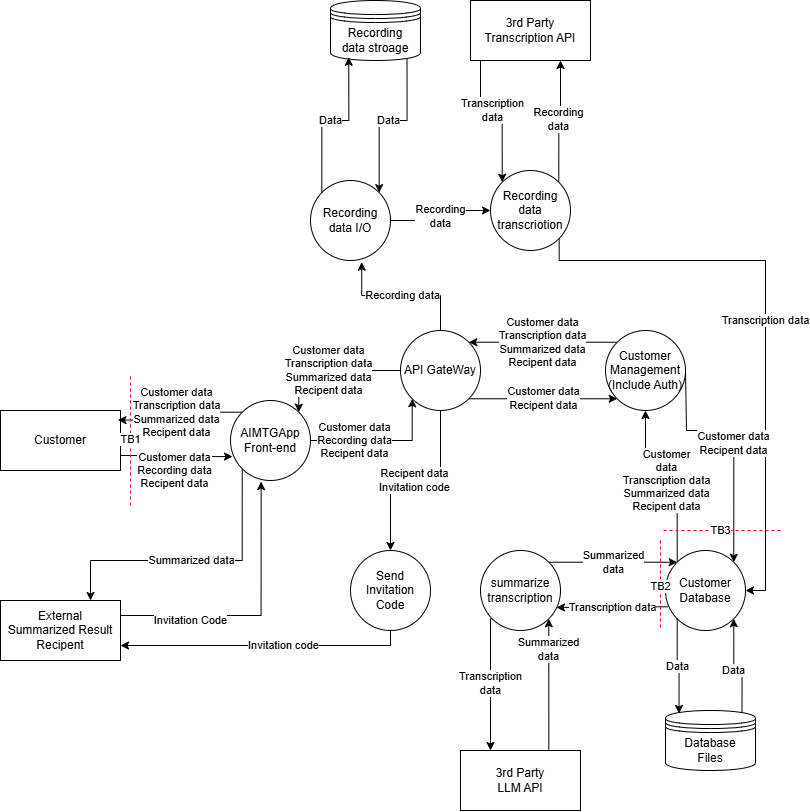

The diagram above was exported from draw.io. Its source (the exported page's mxGraphModel, read from the mxfile embedded in the PNG):
<mxGraphModel dx="1304" dy="854" grid="1" gridSize="10" guides="1" tooltips="1" connect="1" arrows="1" fold="1" page="1" pageScale="1" pageWidth="850" pageHeight="1100" math="0" shadow="0">
  <root>
    <mxCell id="0" />
    <mxCell id="1" parent="0" />
    <mxCell id="Okjl_yhnIC2lDpPyXPDZ-1" parent="1" style="rounded=0;whiteSpace=wrap;html=1;" value="Customer" vertex="1">
      <mxGeometry height="60" width="120" x="20" y="480" as="geometry" />
    </mxCell>
    <mxCell id="Okjl_yhnIC2lDpPyXPDZ-21" edge="1" parent="1" source="Okjl_yhnIC2lDpPyXPDZ-2" style="edgeStyle=orthogonalEdgeStyle;rounded=0;orthogonalLoop=1;jettySize=auto;html=1;exitX=0.75;exitY=0;exitDx=0;exitDy=0;entryX=1;entryY=1;entryDx=0;entryDy=0;" target="Okjl_yhnIC2lDpPyXPDZ-14" value="Summarized&lt;br&gt;data">
      <mxGeometry relative="1" x="0.5246" as="geometry">
        <mxPoint as="offset" />
        <Array as="points">
          <mxPoint x="568" y="820" />
        </Array>
      </mxGeometry>
    </mxCell>
    <mxCell id="Okjl_yhnIC2lDpPyXPDZ-2" parent="1" style="rounded=0;whiteSpace=wrap;html=1;" value="&lt;div&gt;3rd Party&lt;/div&gt;LLM API" vertex="1">
      <mxGeometry height="60" width="120" x="480" y="820" as="geometry" />
    </mxCell>
    <mxCell id="Okjl_yhnIC2lDpPyXPDZ-27" edge="1" parent="1" source="Okjl_yhnIC2lDpPyXPDZ-3" style="edgeStyle=orthogonalEdgeStyle;rounded=0;orthogonalLoop=1;jettySize=auto;html=1;exitX=0.25;exitY=1;exitDx=0;exitDy=0;entryX=0;entryY=0;entryDx=0;entryDy=0;" target="Okjl_yhnIC2lDpPyXPDZ-11" value="Transcription&lt;br&gt;data">
      <mxGeometry relative="1" as="geometry">
        <Array as="points">
          <mxPoint x="500" y="130" />
          <mxPoint x="500" y="180" />
          <mxPoint x="522" y="180" />
        </Array>
      </mxGeometry>
    </mxCell>
    <mxCell id="Okjl_yhnIC2lDpPyXPDZ-3" parent="1" style="rounded=0;whiteSpace=wrap;html=1;" value="3rd Party&lt;br&gt;Transcription API" vertex="1">
      <mxGeometry height="60" width="120" x="490" y="70" as="geometry" />
    </mxCell>
    <mxCell id="Okjl_yhnIC2lDpPyXPDZ-39" edge="1" parent="1" source="Okjl_yhnIC2lDpPyXPDZ-4" style="edgeStyle=orthogonalEdgeStyle;rounded=0;orthogonalLoop=1;jettySize=auto;html=1;exitX=1;exitY=0.5;exitDx=0;exitDy=0;entryX=0;entryY=1;entryDx=0;entryDy=0;" target="Okjl_yhnIC2lDpPyXPDZ-8" value="Customer data&lt;br&gt;Recording data&lt;br&gt;Recipent data">
      <mxGeometry relative="1" x="-0.3725" as="geometry">
        <mxPoint as="offset" />
        <Array as="points">
          <mxPoint x="432" y="510" />
        </Array>
      </mxGeometry>
    </mxCell>
    <mxCell id="W02d-s6d9yotPFArWz6A-10" edge="1" parent="1" source="Okjl_yhnIC2lDpPyXPDZ-4" style="edgeStyle=orthogonalEdgeStyle;rounded=0;orthogonalLoop=1;jettySize=auto;html=1;exitX=0;exitY=1;exitDx=0;exitDy=0;entryX=0.75;entryY=0;entryDx=0;entryDy=0;" target="W02d-s6d9yotPFArWz6A-1" value="&lt;span style=&quot;color: rgb(0, 0, 0); font-family: Helvetica; font-size: 11px; font-style: normal; font-variant-ligatures: normal; font-variant-caps: normal; font-weight: 400; letter-spacing: normal; orphans: 2; text-align: center; text-indent: 0px; text-transform: none; widows: 2; word-spacing: 0px; -webkit-text-stroke-width: 0px; white-space: nowrap; background-color: rgb(255, 255, 255); text-decoration-thickness: initial; text-decoration-style: initial; text-decoration-color: initial; float: none; display: inline !important;&quot;&gt;Summarized data&lt;/span&gt;">
      <mxGeometry relative="1" as="geometry">
        <Array as="points">
          <mxPoint x="262" y="630" />
          <mxPoint x="110" y="630" />
        </Array>
      </mxGeometry>
    </mxCell>
    <mxCell id="Okjl_yhnIC2lDpPyXPDZ-4" parent="1" style="ellipse;whiteSpace=wrap;html=1;aspect=fixed;" value="AIMTGApp&lt;br&gt;Front-end" vertex="1">
      <mxGeometry height="80" width="80" x="250" y="470" as="geometry" />
    </mxCell>
    <mxCell id="Okjl_yhnIC2lDpPyXPDZ-5" edge="1" parent="1" source="Okjl_yhnIC2lDpPyXPDZ-4" style="edgeStyle=orthogonalEdgeStyle;rounded=0;orthogonalLoop=1;jettySize=auto;html=1;exitX=0.5;exitY=1;exitDx=0;exitDy=0;" target="Okjl_yhnIC2lDpPyXPDZ-4">
      <mxGeometry relative="1" as="geometry" />
    </mxCell>
    <mxCell id="Okjl_yhnIC2lDpPyXPDZ-23" edge="1" parent="1" source="Okjl_yhnIC2lDpPyXPDZ-6" style="edgeStyle=orthogonalEdgeStyle;rounded=0;orthogonalLoop=1;jettySize=auto;html=1;exitX=0.85;exitY=0.95;exitDx=0;exitDy=0;exitPerimeter=0;entryX=1;entryY=0;entryDx=0;entryDy=0;" target="Okjl_yhnIC2lDpPyXPDZ-12" value="Data">
      <mxGeometry relative="1" as="geometry" />
    </mxCell>
    <mxCell id="Okjl_yhnIC2lDpPyXPDZ-6" parent="1" style="shape=datastore;whiteSpace=wrap;html=1;" value="Recording&lt;br&gt;data stroage" vertex="1">
      <mxGeometry height="60" width="90" x="350" y="70" as="geometry" />
    </mxCell>
    <mxCell id="Okjl_yhnIC2lDpPyXPDZ-34" edge="1" parent="1" source="Okjl_yhnIC2lDpPyXPDZ-8" style="edgeStyle=orthogonalEdgeStyle;rounded=0;orthogonalLoop=1;jettySize=auto;html=1;exitX=1;exitY=1;exitDx=0;exitDy=0;entryX=0;entryY=1;entryDx=0;entryDy=0;" target="Okjl_yhnIC2lDpPyXPDZ-28" value="Customer data&lt;br&gt;Recipent data">
      <mxGeometry relative="1" as="geometry" />
    </mxCell>
    <mxCell id="Okjl_yhnIC2lDpPyXPDZ-38" edge="1" parent="1" source="Okjl_yhnIC2lDpPyXPDZ-8" style="edgeStyle=orthogonalEdgeStyle;rounded=0;orthogonalLoop=1;jettySize=auto;html=1;exitX=0;exitY=0.5;exitDx=0;exitDy=0;entryX=1;entryY=0;entryDx=0;entryDy=0;" target="Okjl_yhnIC2lDpPyXPDZ-4" value="Customer data&lt;br&gt;Transcription data&lt;br&gt;Summarized data&lt;br&gt;Recipent data">
      <mxGeometry relative="1" as="geometry">
        <Array as="points">
          <mxPoint x="318" y="440" />
        </Array>
      </mxGeometry>
    </mxCell>
    <mxCell id="W02d-s6d9yotPFArWz6A-8" edge="1" parent="1" source="Okjl_yhnIC2lDpPyXPDZ-8" style="edgeStyle=orthogonalEdgeStyle;rounded=0;orthogonalLoop=1;jettySize=auto;html=1;entryX=0.5;entryY=0;entryDx=0;entryDy=0;" target="W02d-s6d9yotPFArWz6A-3" value="Recipent data&lt;br&gt;Invitation code">
      <mxGeometry relative="1" as="geometry">
        <mxPoint x="460" y="570" as="targetPoint" />
      </mxGeometry>
    </mxCell>
    <mxCell id="Okjl_yhnIC2lDpPyXPDZ-8" parent="1" style="ellipse;whiteSpace=wrap;html=1;aspect=fixed;" value="API GateWay" vertex="1">
      <mxGeometry height="80" width="80" x="420" y="400" as="geometry" />
    </mxCell>
    <mxCell id="Okjl_yhnIC2lDpPyXPDZ-30" edge="1" parent="1" source="Okjl_yhnIC2lDpPyXPDZ-9" style="edgeStyle=orthogonalEdgeStyle;rounded=0;orthogonalLoop=1;jettySize=auto;html=1;exitX=0;exitY=0;exitDx=0;exitDy=0;entryX=0.5;entryY=1;entryDx=0;entryDy=0;" target="Okjl_yhnIC2lDpPyXPDZ-28" value="Customer&lt;br&gt;data&lt;br&gt;Transcription data&lt;br&gt;Summarized data&lt;br&gt;Recipent data">
      <mxGeometry relative="1" as="geometry" />
    </mxCell>
    <mxCell id="Okjl_yhnIC2lDpPyXPDZ-37" edge="1" parent="1" source="Okjl_yhnIC2lDpPyXPDZ-9" style="edgeStyle=orthogonalEdgeStyle;rounded=0;orthogonalLoop=1;jettySize=auto;html=1;exitX=0.029;exitY=0.704;exitDx=0;exitDy=0;entryX=0.95;entryY=0.713;entryDx=0;entryDy=0;exitPerimeter=0;entryPerimeter=0;" target="Okjl_yhnIC2lDpPyXPDZ-14" value="Transcription data">
      <mxGeometry relative="1" as="geometry">
        <Array as="points" />
      </mxGeometry>
    </mxCell>
    <mxCell id="Okjl_yhnIC2lDpPyXPDZ-9" parent="1" style="ellipse;whiteSpace=wrap;html=1;aspect=fixed;" value="Customer&lt;br&gt;Database" vertex="1">
      <mxGeometry height="80" width="80" x="685" y="620" as="geometry" />
    </mxCell>
    <mxCell id="Okjl_yhnIC2lDpPyXPDZ-18" edge="1" parent="1" source="Okjl_yhnIC2lDpPyXPDZ-10" style="edgeStyle=orthogonalEdgeStyle;rounded=0;orthogonalLoop=1;jettySize=auto;html=1;exitX=0.85;exitY=0.05;exitDx=0;exitDy=0;exitPerimeter=0;entryX=1;entryY=1;entryDx=0;entryDy=0;" target="Okjl_yhnIC2lDpPyXPDZ-9" value="Data">
      <mxGeometry relative="1" as="geometry" />
    </mxCell>
    <mxCell id="Okjl_yhnIC2lDpPyXPDZ-10" parent="1" style="shape=datastore;whiteSpace=wrap;html=1;" value="Database&lt;br&gt;Files" vertex="1">
      <mxGeometry height="60" width="90" x="685" y="780" as="geometry" />
    </mxCell>
    <mxCell id="Okjl_yhnIC2lDpPyXPDZ-26" edge="1" parent="1" source="Okjl_yhnIC2lDpPyXPDZ-11" style="edgeStyle=orthogonalEdgeStyle;rounded=0;orthogonalLoop=1;jettySize=auto;html=1;exitX=1;exitY=0;exitDx=0;exitDy=0;entryX=0.75;entryY=1;entryDx=0;entryDy=0;" target="Okjl_yhnIC2lDpPyXPDZ-3" value="Recording&lt;br&gt;data">
      <mxGeometry relative="1" as="geometry" />
    </mxCell>
    <mxCell id="Okjl_yhnIC2lDpPyXPDZ-32" edge="1" parent="1" source="Okjl_yhnIC2lDpPyXPDZ-11" style="edgeStyle=orthogonalEdgeStyle;rounded=0;orthogonalLoop=1;jettySize=auto;html=1;exitX=1;exitY=1;exitDx=0;exitDy=0;entryX=1;entryY=0.5;entryDx=0;entryDy=0;" target="Okjl_yhnIC2lDpPyXPDZ-9" value="Transcription data">
      <mxGeometry relative="1" as="geometry">
        <Array as="points">
          <mxPoint x="578" y="330" />
          <mxPoint x="785" y="330" />
          <mxPoint x="785" y="660" />
        </Array>
      </mxGeometry>
    </mxCell>
    <mxCell id="Okjl_yhnIC2lDpPyXPDZ-11" parent="1" style="ellipse;whiteSpace=wrap;html=1;aspect=fixed;" value="&lt;div&gt;Recording data transcriotion&lt;/div&gt;" vertex="1">
      <mxGeometry height="80" width="80" x="510" y="240" as="geometry" />
    </mxCell>
    <mxCell id="Okjl_yhnIC2lDpPyXPDZ-12" parent="1" style="ellipse;whiteSpace=wrap;html=1;aspect=fixed;" value="&lt;div&gt;Recording data I/O&lt;/div&gt;" vertex="1">
      <mxGeometry height="80" width="80" x="330" y="250" as="geometry" />
    </mxCell>
    <mxCell id="Okjl_yhnIC2lDpPyXPDZ-20" edge="1" parent="1" source="Okjl_yhnIC2lDpPyXPDZ-14" style="edgeStyle=orthogonalEdgeStyle;rounded=0;orthogonalLoop=1;jettySize=auto;html=1;exitX=0;exitY=1;exitDx=0;exitDy=0;entryX=0.25;entryY=0;entryDx=0;entryDy=0;" target="Okjl_yhnIC2lDpPyXPDZ-2" value="Transcription&lt;br&gt;data">
      <mxGeometry relative="1" as="geometry">
        <Array as="points">
          <mxPoint x="510" y="688" />
        </Array>
      </mxGeometry>
    </mxCell>
    <mxCell id="Okjl_yhnIC2lDpPyXPDZ-22" edge="1" parent="1" source="Okjl_yhnIC2lDpPyXPDZ-14" style="edgeStyle=orthogonalEdgeStyle;rounded=0;orthogonalLoop=1;jettySize=auto;html=1;exitX=1;exitY=0;exitDx=0;exitDy=0;entryX=0;entryY=0;entryDx=0;entryDy=0;" target="Okjl_yhnIC2lDpPyXPDZ-9" value="Summarized&lt;br&gt;data">
      <mxGeometry relative="1" as="geometry" />
    </mxCell>
    <mxCell id="Okjl_yhnIC2lDpPyXPDZ-14" parent="1" style="ellipse;whiteSpace=wrap;html=1;aspect=fixed;" value="summarize transcription" vertex="1">
      <mxGeometry height="80" width="80" x="500" y="620" as="geometry" />
    </mxCell>
    <mxCell id="Okjl_yhnIC2lDpPyXPDZ-19" edge="1" parent="1" source="Okjl_yhnIC2lDpPyXPDZ-9" style="edgeStyle=orthogonalEdgeStyle;rounded=0;orthogonalLoop=1;jettySize=auto;html=1;exitX=0;exitY=1;exitDx=0;exitDy=0;entryX=0.15;entryY=0.05;entryDx=0;entryDy=0;entryPerimeter=0;" target="Okjl_yhnIC2lDpPyXPDZ-10" value="Data">
      <mxGeometry relative="1" as="geometry" />
    </mxCell>
    <mxCell id="Okjl_yhnIC2lDpPyXPDZ-24" edge="1" parent="1" source="Okjl_yhnIC2lDpPyXPDZ-12" style="edgeStyle=orthogonalEdgeStyle;rounded=0;orthogonalLoop=1;jettySize=auto;html=1;exitX=0;exitY=0;exitDx=0;exitDy=0;entryX=0.203;entryY=0.947;entryDx=0;entryDy=0;entryPerimeter=0;" target="Okjl_yhnIC2lDpPyXPDZ-6" value="Data">
      <mxGeometry relative="1" as="geometry" />
    </mxCell>
    <mxCell id="Okjl_yhnIC2lDpPyXPDZ-25" edge="1" parent="1" source="Okjl_yhnIC2lDpPyXPDZ-12" style="edgeStyle=orthogonalEdgeStyle;rounded=0;orthogonalLoop=1;jettySize=auto;html=1;exitX=1;exitY=0.5;exitDx=0;exitDy=0;entryX=0;entryY=0.5;entryDx=0;entryDy=0;" target="Okjl_yhnIC2lDpPyXPDZ-11" value="Recording&lt;br&gt;data">
      <mxGeometry relative="1" as="geometry" />
    </mxCell>
    <mxCell id="Okjl_yhnIC2lDpPyXPDZ-35" edge="1" parent="1" source="Okjl_yhnIC2lDpPyXPDZ-28" style="edgeStyle=orthogonalEdgeStyle;rounded=0;orthogonalLoop=1;jettySize=auto;html=1;exitX=0;exitY=0;exitDx=0;exitDy=0;entryX=1;entryY=0;entryDx=0;entryDy=0;" target="Okjl_yhnIC2lDpPyXPDZ-8" value="Customer data&lt;br&gt;Transcription data&lt;br&gt;Summarized data&lt;br&gt;Recipent data">
      <mxGeometry relative="1" as="geometry" />
    </mxCell>
    <mxCell id="Okjl_yhnIC2lDpPyXPDZ-28" parent="1" style="ellipse;whiteSpace=wrap;html=1;aspect=fixed;" value="Customer&lt;br&gt;Management&lt;br&gt;(Include Auth)" vertex="1">
      <mxGeometry height="80" width="80" x="625" y="400" as="geometry" />
    </mxCell>
    <mxCell id="Okjl_yhnIC2lDpPyXPDZ-29" edge="1" parent="1" style="edgeStyle=orthogonalEdgeStyle;rounded=0;orthogonalLoop=1;jettySize=auto;html=1;exitX=1;exitY=1;exitDx=0;exitDy=0;entryX=1;entryY=0;entryDx=0;entryDy=0;" target="Okjl_yhnIC2lDpPyXPDZ-9" value="Customer data&lt;br&gt;Recipent data">
      <mxGeometry relative="1" as="geometry">
        <Array as="points">
          <mxPoint x="706" y="440" />
          <mxPoint x="706" y="500" />
          <mxPoint x="753" y="500" />
        </Array>
        <mxPoint x="705.0042712474622" y="440.00427124746193" as="sourcePoint" />
        <mxPoint x="752.24" y="598.52" as="targetPoint" />
      </mxGeometry>
    </mxCell>
    <mxCell id="Okjl_yhnIC2lDpPyXPDZ-33" edge="1" parent="1" source="Okjl_yhnIC2lDpPyXPDZ-8" style="edgeStyle=orthogonalEdgeStyle;rounded=0;orthogonalLoop=1;jettySize=auto;html=1;exitX=0.5;exitY=0;exitDx=0;exitDy=0;entryX=0.64;entryY=1.021;entryDx=0;entryDy=0;entryPerimeter=0;" target="Okjl_yhnIC2lDpPyXPDZ-12" value="Recording data">
      <mxGeometry relative="1" as="geometry" />
    </mxCell>
    <mxCell id="Okjl_yhnIC2lDpPyXPDZ-40" edge="1" parent="1" source="Okjl_yhnIC2lDpPyXPDZ-1" style="edgeStyle=orthogonalEdgeStyle;rounded=0;orthogonalLoop=1;jettySize=auto;html=1;exitX=1;exitY=0.75;exitDx=0;exitDy=0;entryX=0.025;entryY=0.701;entryDx=0;entryDy=0;entryPerimeter=0;" target="Okjl_yhnIC2lDpPyXPDZ-4" value="&lt;span style=&quot;color: rgb(0, 0, 0); font-family: Helvetica; font-size: 11px; font-style: normal; font-variant-ligatures: normal; font-variant-caps: normal; font-weight: 400; letter-spacing: normal; orphans: 2; text-align: center; text-indent: 0px; text-transform: none; widows: 2; word-spacing: 0px; -webkit-text-stroke-width: 0px; white-space: nowrap; background-color: rgb(255, 255, 255); text-decoration-thickness: initial; text-decoration-style: initial; text-decoration-color: initial; float: none; display: inline !important;&quot;&gt;Customer data&lt;/span&gt;&lt;br style=&quot;forced-color-adjust: none; color: rgb(0, 0, 0); font-family: Helvetica; font-size: 11px; font-style: normal; font-variant-ligatures: normal; font-variant-caps: normal; font-weight: 400; letter-spacing: normal; orphans: 2; text-align: center; text-indent: 0px; text-transform: none; widows: 2; word-spacing: 0px; -webkit-text-stroke-width: 0px; white-space: nowrap; text-decoration-thickness: initial; text-decoration-style: initial; text-decoration-color: initial;&quot;&gt;&lt;span style=&quot;color: rgb(0, 0, 0); font-family: Helvetica; font-size: 11px; font-style: normal; font-variant-ligatures: normal; font-variant-caps: normal; font-weight: 400; letter-spacing: normal; orphans: 2; text-align: center; text-indent: 0px; text-transform: none; widows: 2; word-spacing: 0px; -webkit-text-stroke-width: 0px; white-space: nowrap; background-color: rgb(255, 255, 255); text-decoration-thickness: initial; text-decoration-style: initial; text-decoration-color: initial; float: none; display: inline !important;&quot;&gt;Recording data&lt;br&gt;Recipent data&lt;/span&gt;">
      <mxGeometry relative="1" x="-0.008" y="-14" as="geometry">
        <mxPoint as="offset" />
      </mxGeometry>
    </mxCell>
    <mxCell id="Okjl_yhnIC2lDpPyXPDZ-41" edge="1" parent="1" source="Okjl_yhnIC2lDpPyXPDZ-4" style="edgeStyle=orthogonalEdgeStyle;rounded=0;orthogonalLoop=1;jettySize=auto;html=1;exitX=0;exitY=0;exitDx=0;exitDy=0;entryX=0.979;entryY=0.16;entryDx=0;entryDy=0;entryPerimeter=0;" target="Okjl_yhnIC2lDpPyXPDZ-1" value="&lt;span style=&quot;color: rgb(0, 0, 0); font-family: Helvetica; font-size: 11px; font-style: normal; font-variant-ligatures: normal; font-variant-caps: normal; font-weight: 400; letter-spacing: normal; orphans: 2; text-align: center; text-indent: 0px; text-transform: none; widows: 2; word-spacing: 0px; -webkit-text-stroke-width: 0px; white-space: nowrap; background-color: rgb(255, 255, 255); text-decoration-thickness: initial; text-decoration-style: initial; text-decoration-color: initial; float: none; display: inline !important;&quot;&gt;Customer data&lt;/span&gt;&lt;br style=&quot;forced-color-adjust: none; color: rgb(0, 0, 0); font-family: Helvetica; font-size: 11px; font-style: normal; font-variant-ligatures: normal; font-variant-caps: normal; font-weight: 400; letter-spacing: normal; orphans: 2; text-align: center; text-indent: 0px; text-transform: none; widows: 2; word-spacing: 0px; -webkit-text-stroke-width: 0px; white-space: nowrap; text-decoration-thickness: initial; text-decoration-style: initial; text-decoration-color: initial;&quot;&gt;&lt;span style=&quot;color: rgb(0, 0, 0); font-family: Helvetica; font-size: 11px; font-style: normal; font-variant-ligatures: normal; font-variant-caps: normal; font-weight: 400; letter-spacing: normal; orphans: 2; text-align: center; text-indent: 0px; text-transform: none; widows: 2; word-spacing: 0px; -webkit-text-stroke-width: 0px; white-space: nowrap; background-color: rgb(255, 255, 255); text-decoration-thickness: initial; text-decoration-style: initial; text-decoration-color: initial; float: none; display: inline !important;&quot;&gt;Transcription data&lt;/span&gt;&lt;br style=&quot;forced-color-adjust: none; color: rgb(0, 0, 0); font-family: Helvetica; font-size: 11px; font-style: normal; font-variant-ligatures: normal; font-variant-caps: normal; font-weight: 400; letter-spacing: normal; orphans: 2; text-align: center; text-indent: 0px; text-transform: none; widows: 2; word-spacing: 0px; -webkit-text-stroke-width: 0px; white-space: nowrap; text-decoration-thickness: initial; text-decoration-style: initial; text-decoration-color: initial;&quot;&gt;&lt;span style=&quot;color: rgb(0, 0, 0); font-family: Helvetica; font-size: 11px; font-style: normal; font-variant-ligatures: normal; font-variant-caps: normal; font-weight: 400; letter-spacing: normal; orphans: 2; text-align: center; text-indent: 0px; text-transform: none; widows: 2; word-spacing: 0px; -webkit-text-stroke-width: 0px; white-space: nowrap; background-color: rgb(255, 255, 255); text-decoration-thickness: initial; text-decoration-style: initial; text-decoration-color: initial; float: none; display: inline !important;&quot;&gt;Summarized data&lt;/span&gt;&lt;div&gt;&lt;span style=&quot;color: rgb(0, 0, 0); font-family: Helvetica; font-size: 11px; font-style: normal; font-variant-ligatures: normal; font-variant-caps: normal; font-weight: 400; letter-spacing: normal; orphans: 2; text-align: center; text-indent: 0px; text-transform: none; widows: 2; word-spacing: 0px; -webkit-text-stroke-width: 0px; white-space: nowrap; background-color: rgb(255, 255, 255); text-decoration-thickness: initial; text-decoration-style: initial; text-decoration-color: initial; float: none; display: inline !important;&quot;&gt;Recipent data&lt;/span&gt;&lt;/div&gt;">
      <mxGeometry relative="1" as="geometry" />
    </mxCell>
    <mxCell id="W02d-s6d9yotPFArWz6A-1" parent="1" style="rounded=0;whiteSpace=wrap;html=1;" value="External&lt;br&gt;Summarized Result&lt;br&gt;Recipent" vertex="1">
      <mxGeometry height="60" width="120" x="20" y="670" as="geometry" />
    </mxCell>
    <mxCell id="W02d-s6d9yotPFArWz6A-2" edge="1" parent="1" source="W02d-s6d9yotPFArWz6A-1" style="edgeStyle=orthogonalEdgeStyle;rounded=0;orthogonalLoop=1;jettySize=auto;html=1;exitX=1;exitY=0.25;exitDx=0;exitDy=0;entryX=0.383;entryY=1.013;entryDx=0;entryDy=0;entryPerimeter=0;" target="Okjl_yhnIC2lDpPyXPDZ-4" value="Invitation Code">
      <mxGeometry relative="1" x="-0.4901" y="-5" as="geometry">
        <mxPoint as="offset" />
        <mxPoint x="150" y="690" as="sourcePoint" />
        <mxPoint x="262" y="691" as="targetPoint" />
      </mxGeometry>
    </mxCell>
    <mxCell id="W02d-s6d9yotPFArWz6A-9" edge="1" parent="1" source="W02d-s6d9yotPFArWz6A-3" style="edgeStyle=orthogonalEdgeStyle;rounded=0;orthogonalLoop=1;jettySize=auto;html=1;exitX=0;exitY=1;exitDx=0;exitDy=0;entryX=1;entryY=0.75;entryDx=0;entryDy=0;" target="W02d-s6d9yotPFArWz6A-1" value="Invitation code">
      <mxGeometry relative="1" as="geometry">
        <Array as="points">
          <mxPoint x="410" y="688" />
          <mxPoint x="410" y="715" />
        </Array>
      </mxGeometry>
    </mxCell>
    <mxCell id="W02d-s6d9yotPFArWz6A-3" parent="1" style="ellipse;whiteSpace=wrap;html=1;aspect=fixed;" value="Send Invitation Code" vertex="1">
      <mxGeometry height="80" width="80" x="370" y="620" as="geometry" />
    </mxCell>
    <mxCell id="PCWFzArlUOZAb1LQduHy-1" edge="1" parent="1" style="endArrow=none;dashed=1;html=1;rounded=0;strokeColor=#FF0303;" value="TB1">
      <mxGeometry height="50" relative="1" width="50" as="geometry">
        <mxPoint x="150" y="575" as="sourcePoint" />
        <mxPoint x="150" y="445" as="targetPoint" />
      </mxGeometry>
    </mxCell>
    <mxCell id="PCWFzArlUOZAb1LQduHy-2" edge="1" parent="1" style="endArrow=none;dashed=1;html=1;rounded=0;strokeColor=#FF0303;" value="TB2">
      <mxGeometry height="50" relative="1" width="50" as="geometry">
        <mxPoint x="680" y="610" as="sourcePoint" />
        <mxPoint x="680" y="700" as="targetPoint" />
      </mxGeometry>
    </mxCell>
    <mxCell id="PCWFzArlUOZAb1LQduHy-3" edge="1" parent="1" style="endArrow=none;dashed=1;html=1;rounded=0;strokeColor=#FF0303;" value="TB3">
      <mxGeometry height="50" relative="1" width="50" as="geometry">
        <mxPoint x="800" y="600" as="sourcePoint" />
        <mxPoint x="680" y="600" as="targetPoint" />
      </mxGeometry>
    </mxCell>
  </root>
</mxGraphModel>